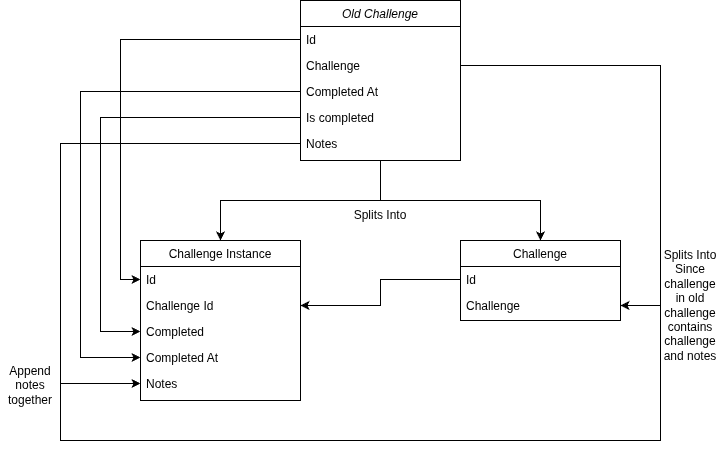

The diagram above was exported from draw.io. Its source (the exported page's mxGraphModel, read from the mxfile embedded in the PNG):
<mxGraphModel dx="1426" dy="840" grid="1" gridSize="10" guides="1" tooltips="1" connect="1" arrows="1" fold="1" page="1" pageScale="1" pageWidth="827" pageHeight="1169" math="0" shadow="0">
  <root>
    <mxCell id="WIyWlLk6GJQsqaUBKTNV-0" />
    <mxCell id="WIyWlLk6GJQsqaUBKTNV-1" parent="WIyWlLk6GJQsqaUBKTNV-0" />
    <mxCell id="QeJPpph1AWN1Vtrmc8oe-3" style="edgeStyle=orthogonalEdgeStyle;rounded=0;orthogonalLoop=1;jettySize=auto;html=1;exitX=0.5;exitY=1;exitDx=0;exitDy=0;entryX=0.5;entryY=0;entryDx=0;entryDy=0;" edge="1" parent="WIyWlLk6GJQsqaUBKTNV-1" source="zkfFHV4jXpPFQw0GAbJ--0" target="zkfFHV4jXpPFQw0GAbJ--6">
      <mxGeometry relative="1" as="geometry" />
    </mxCell>
    <mxCell id="QeJPpph1AWN1Vtrmc8oe-4" style="edgeStyle=orthogonalEdgeStyle;rounded=0;orthogonalLoop=1;jettySize=auto;html=1;exitX=0.5;exitY=1;exitDx=0;exitDy=0;entryX=0.5;entryY=0;entryDx=0;entryDy=0;" edge="1" parent="WIyWlLk6GJQsqaUBKTNV-1" source="zkfFHV4jXpPFQw0GAbJ--0" target="zkfFHV4jXpPFQw0GAbJ--17">
      <mxGeometry relative="1" as="geometry" />
    </mxCell>
    <mxCell id="zkfFHV4jXpPFQw0GAbJ--0" value="Old Challenge" style="swimlane;fontStyle=2;align=center;verticalAlign=top;childLayout=stackLayout;horizontal=1;startSize=26;horizontalStack=0;resizeParent=1;resizeLast=0;collapsible=1;marginBottom=0;rounded=0;shadow=0;strokeWidth=1;" parent="WIyWlLk6GJQsqaUBKTNV-1" vertex="1">
      <mxGeometry x="300" width="160" height="160" as="geometry">
        <mxRectangle x="230" y="140" width="160" height="26" as="alternateBounds" />
      </mxGeometry>
    </mxCell>
    <mxCell id="zkfFHV4jXpPFQw0GAbJ--1" value="Id" style="text;align=left;verticalAlign=top;spacingLeft=4;spacingRight=4;overflow=hidden;rotatable=0;points=[[0,0.5],[1,0.5]];portConstraint=eastwest;" parent="zkfFHV4jXpPFQw0GAbJ--0" vertex="1">
      <mxGeometry y="26" width="160" height="26" as="geometry" />
    </mxCell>
    <mxCell id="zkfFHV4jXpPFQw0GAbJ--2" value="Challenge" style="text;align=left;verticalAlign=top;spacingLeft=4;spacingRight=4;overflow=hidden;rotatable=0;points=[[0,0.5],[1,0.5]];portConstraint=eastwest;rounded=0;shadow=0;html=0;" parent="zkfFHV4jXpPFQw0GAbJ--0" vertex="1">
      <mxGeometry y="52" width="160" height="26" as="geometry" />
    </mxCell>
    <mxCell id="QeJPpph1AWN1Vtrmc8oe-0" value="Completed At&#10;" style="text;align=left;verticalAlign=top;spacingLeft=4;spacingRight=4;overflow=hidden;rotatable=0;points=[[0,0.5],[1,0.5]];portConstraint=eastwest;rounded=0;shadow=0;html=0;" vertex="1" parent="zkfFHV4jXpPFQw0GAbJ--0">
      <mxGeometry y="78" width="160" height="26" as="geometry" />
    </mxCell>
    <mxCell id="QeJPpph1AWN1Vtrmc8oe-1" value="Is completed" style="text;align=left;verticalAlign=top;spacingLeft=4;spacingRight=4;overflow=hidden;rotatable=0;points=[[0,0.5],[1,0.5]];portConstraint=eastwest;rounded=0;shadow=0;html=0;" vertex="1" parent="zkfFHV4jXpPFQw0GAbJ--0">
      <mxGeometry y="104" width="160" height="26" as="geometry" />
    </mxCell>
    <mxCell id="zkfFHV4jXpPFQw0GAbJ--3" value="Notes" style="text;align=left;verticalAlign=top;spacingLeft=4;spacingRight=4;overflow=hidden;rotatable=0;points=[[0,0.5],[1,0.5]];portConstraint=eastwest;rounded=0;shadow=0;html=0;" parent="zkfFHV4jXpPFQw0GAbJ--0" vertex="1">
      <mxGeometry y="130" width="160" height="26" as="geometry" />
    </mxCell>
    <mxCell id="zkfFHV4jXpPFQw0GAbJ--6" value="Challenge Instance" style="swimlane;fontStyle=0;align=center;verticalAlign=top;childLayout=stackLayout;horizontal=1;startSize=26;horizontalStack=0;resizeParent=1;resizeLast=0;collapsible=1;marginBottom=0;rounded=0;shadow=0;strokeWidth=1;" parent="WIyWlLk6GJQsqaUBKTNV-1" vertex="1">
      <mxGeometry x="140" y="240" width="160" height="160" as="geometry">
        <mxRectangle x="130" y="380" width="160" height="26" as="alternateBounds" />
      </mxGeometry>
    </mxCell>
    <mxCell id="zkfFHV4jXpPFQw0GAbJ--7" value="Id&#10;" style="text;align=left;verticalAlign=top;spacingLeft=4;spacingRight=4;overflow=hidden;rotatable=0;points=[[0,0.5],[1,0.5]];portConstraint=eastwest;" parent="zkfFHV4jXpPFQw0GAbJ--6" vertex="1">
      <mxGeometry y="26" width="160" height="26" as="geometry" />
    </mxCell>
    <mxCell id="QeJPpph1AWN1Vtrmc8oe-7" value="Challenge Id" style="text;align=left;verticalAlign=top;spacingLeft=4;spacingRight=4;overflow=hidden;rotatable=0;points=[[0,0.5],[1,0.5]];portConstraint=eastwest;rounded=0;shadow=0;html=0;" vertex="1" parent="zkfFHV4jXpPFQw0GAbJ--6">
      <mxGeometry y="52" width="160" height="26" as="geometry" />
    </mxCell>
    <mxCell id="QeJPpph1AWN1Vtrmc8oe-8" value="Completed" style="text;align=left;verticalAlign=top;spacingLeft=4;spacingRight=4;overflow=hidden;rotatable=0;points=[[0,0.5],[1,0.5]];portConstraint=eastwest;rounded=0;shadow=0;html=0;" vertex="1" parent="zkfFHV4jXpPFQw0GAbJ--6">
      <mxGeometry y="78" width="160" height="26" as="geometry" />
    </mxCell>
    <mxCell id="QeJPpph1AWN1Vtrmc8oe-9" value="Completed At&#10;" style="text;align=left;verticalAlign=top;spacingLeft=4;spacingRight=4;overflow=hidden;rotatable=0;points=[[0,0.5],[1,0.5]];portConstraint=eastwest;rounded=0;shadow=0;html=0;" vertex="1" parent="zkfFHV4jXpPFQw0GAbJ--6">
      <mxGeometry y="104" width="160" height="26" as="geometry" />
    </mxCell>
    <mxCell id="zkfFHV4jXpPFQw0GAbJ--8" value="Notes" style="text;align=left;verticalAlign=top;spacingLeft=4;spacingRight=4;overflow=hidden;rotatable=0;points=[[0,0.5],[1,0.5]];portConstraint=eastwest;rounded=0;shadow=0;html=0;" parent="zkfFHV4jXpPFQw0GAbJ--6" vertex="1">
      <mxGeometry y="130" width="160" height="26" as="geometry" />
    </mxCell>
    <mxCell id="zkfFHV4jXpPFQw0GAbJ--17" value="Challenge" style="swimlane;fontStyle=0;align=center;verticalAlign=top;childLayout=stackLayout;horizontal=1;startSize=26;horizontalStack=0;resizeParent=1;resizeLast=0;collapsible=1;marginBottom=0;rounded=0;shadow=0;strokeWidth=1;" parent="WIyWlLk6GJQsqaUBKTNV-1" vertex="1">
      <mxGeometry x="460" y="240" width="160" height="80" as="geometry">
        <mxRectangle x="550" y="140" width="160" height="26" as="alternateBounds" />
      </mxGeometry>
    </mxCell>
    <mxCell id="zkfFHV4jXpPFQw0GAbJ--18" value="Id" style="text;align=left;verticalAlign=top;spacingLeft=4;spacingRight=4;overflow=hidden;rotatable=0;points=[[0,0.5],[1,0.5]];portConstraint=eastwest;" parent="zkfFHV4jXpPFQw0GAbJ--17" vertex="1">
      <mxGeometry y="26" width="160" height="26" as="geometry" />
    </mxCell>
    <mxCell id="zkfFHV4jXpPFQw0GAbJ--19" value="Challenge" style="text;align=left;verticalAlign=top;spacingLeft=4;spacingRight=4;overflow=hidden;rotatable=0;points=[[0,0.5],[1,0.5]];portConstraint=eastwest;rounded=0;shadow=0;html=0;" parent="zkfFHV4jXpPFQw0GAbJ--17" vertex="1">
      <mxGeometry y="52" width="160" height="26" as="geometry" />
    </mxCell>
    <mxCell id="QeJPpph1AWN1Vtrmc8oe-6" value="Splits Into" style="text;html=1;whiteSpace=wrap;strokeColor=none;fillColor=none;align=center;verticalAlign=middle;rounded=0;" vertex="1" parent="WIyWlLk6GJQsqaUBKTNV-1">
      <mxGeometry x="350" y="200" width="60" height="30" as="geometry" />
    </mxCell>
    <mxCell id="QeJPpph1AWN1Vtrmc8oe-10" style="edgeStyle=orthogonalEdgeStyle;rounded=0;orthogonalLoop=1;jettySize=auto;html=1;exitX=0;exitY=0.5;exitDx=0;exitDy=0;entryX=1;entryY=0.5;entryDx=0;entryDy=0;" edge="1" parent="WIyWlLk6GJQsqaUBKTNV-1" source="zkfFHV4jXpPFQw0GAbJ--18" target="QeJPpph1AWN1Vtrmc8oe-7">
      <mxGeometry relative="1" as="geometry" />
    </mxCell>
    <mxCell id="QeJPpph1AWN1Vtrmc8oe-11" style="edgeStyle=orthogonalEdgeStyle;rounded=0;orthogonalLoop=1;jettySize=auto;html=1;entryX=0;entryY=0.5;entryDx=0;entryDy=0;" edge="1" parent="WIyWlLk6GJQsqaUBKTNV-1" source="zkfFHV4jXpPFQw0GAbJ--1" target="zkfFHV4jXpPFQw0GAbJ--7">
      <mxGeometry relative="1" as="geometry" />
    </mxCell>
    <mxCell id="QeJPpph1AWN1Vtrmc8oe-14" style="edgeStyle=orthogonalEdgeStyle;rounded=0;orthogonalLoop=1;jettySize=auto;html=1;entryX=1;entryY=0.5;entryDx=0;entryDy=0;" edge="1" parent="WIyWlLk6GJQsqaUBKTNV-1" source="zkfFHV4jXpPFQw0GAbJ--2" target="zkfFHV4jXpPFQw0GAbJ--19">
      <mxGeometry relative="1" as="geometry">
        <Array as="points">
          <mxPoint x="660" y="65" />
          <mxPoint x="660" y="305" />
        </Array>
      </mxGeometry>
    </mxCell>
    <mxCell id="QeJPpph1AWN1Vtrmc8oe-15" style="edgeStyle=orthogonalEdgeStyle;rounded=0;orthogonalLoop=1;jettySize=auto;html=1;entryX=0;entryY=0.5;entryDx=0;entryDy=0;" edge="1" parent="WIyWlLk6GJQsqaUBKTNV-1" source="zkfFHV4jXpPFQw0GAbJ--2" target="zkfFHV4jXpPFQw0GAbJ--8">
      <mxGeometry relative="1" as="geometry">
        <mxPoint x="20" y="410" as="targetPoint" />
        <Array as="points">
          <mxPoint x="660" y="65" />
          <mxPoint x="660" y="440" />
          <mxPoint x="60" y="440" />
          <mxPoint x="60" y="383" />
        </Array>
      </mxGeometry>
    </mxCell>
    <mxCell id="QeJPpph1AWN1Vtrmc8oe-16" value="Splits Into&lt;div&gt;Since challenge in old challenge contains challenge and notes&lt;/div&gt;" style="text;html=1;whiteSpace=wrap;strokeColor=none;fillColor=none;align=center;verticalAlign=middle;rounded=0;" vertex="1" parent="WIyWlLk6GJQsqaUBKTNV-1">
      <mxGeometry x="660" y="290" width="60" height="30" as="geometry" />
    </mxCell>
    <mxCell id="QeJPpph1AWN1Vtrmc8oe-17" style="edgeStyle=orthogonalEdgeStyle;rounded=0;orthogonalLoop=1;jettySize=auto;html=1;entryX=0;entryY=0.5;entryDx=0;entryDy=0;" edge="1" parent="WIyWlLk6GJQsqaUBKTNV-1" source="QeJPpph1AWN1Vtrmc8oe-0" target="QeJPpph1AWN1Vtrmc8oe-9">
      <mxGeometry relative="1" as="geometry">
        <Array as="points">
          <mxPoint x="80" y="91" />
          <mxPoint x="80" y="357" />
        </Array>
      </mxGeometry>
    </mxCell>
    <mxCell id="QeJPpph1AWN1Vtrmc8oe-18" style="edgeStyle=orthogonalEdgeStyle;rounded=0;orthogonalLoop=1;jettySize=auto;html=1;entryX=0;entryY=0.5;entryDx=0;entryDy=0;" edge="1" parent="WIyWlLk6GJQsqaUBKTNV-1" source="QeJPpph1AWN1Vtrmc8oe-1" target="QeJPpph1AWN1Vtrmc8oe-8">
      <mxGeometry relative="1" as="geometry">
        <Array as="points">
          <mxPoint x="100" y="117" />
          <mxPoint x="100" y="331" />
        </Array>
      </mxGeometry>
    </mxCell>
    <mxCell id="QeJPpph1AWN1Vtrmc8oe-19" style="edgeStyle=orthogonalEdgeStyle;rounded=0;orthogonalLoop=1;jettySize=auto;html=1;entryX=0;entryY=0.5;entryDx=0;entryDy=0;" edge="1" parent="WIyWlLk6GJQsqaUBKTNV-1" source="zkfFHV4jXpPFQw0GAbJ--3" target="zkfFHV4jXpPFQw0GAbJ--8">
      <mxGeometry relative="1" as="geometry">
        <Array as="points">
          <mxPoint x="60" y="143" />
          <mxPoint x="60" y="383" />
        </Array>
      </mxGeometry>
    </mxCell>
    <mxCell id="QeJPpph1AWN1Vtrmc8oe-20" value="Append notes together" style="text;html=1;whiteSpace=wrap;strokeColor=none;fillColor=none;align=center;verticalAlign=middle;rounded=0;" vertex="1" parent="WIyWlLk6GJQsqaUBKTNV-1">
      <mxGeometry y="370" width="60" height="30" as="geometry" />
    </mxCell>
  </root>
</mxGraphModel>